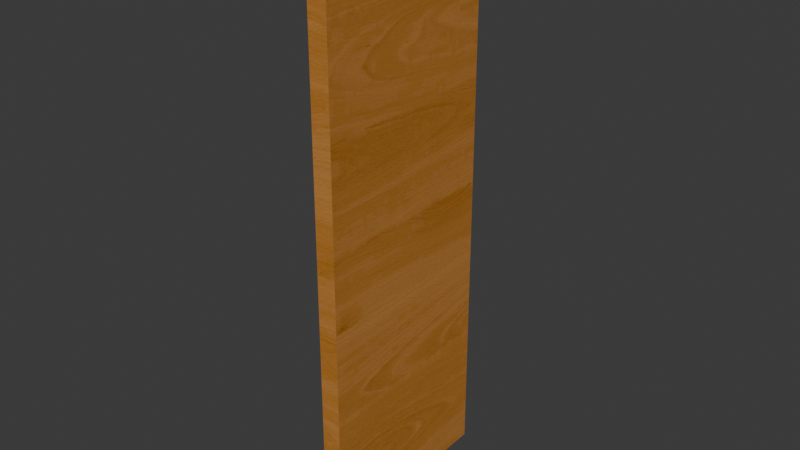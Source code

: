 # Source: PuertaMadera2.blend  (saved by Blender 5.1.30; exported with 4.5.12 LTS)
import bpy
from mathutils import Matrix  # noqa: F401  (used for matrix-valued properties, if any)

bpy.ops.wm.read_factory_settings(use_empty=True)
scene = bpy.context.scene
scene.name = 'Scene'

# ---- collections
col_collection = bpy.data.collections.new('Collection'); scene.collection.children.link(col_collection)

# ---- images (referenced by path relative to the original .blend; pixels are not part of the script)
import os
ASSET_DIR = os.environ.get("B2B_ASSET_DIR", "")  # directory of the original .blend (textures are referenced by path, not embedded)
HERE = os.path.dirname(os.path.abspath(__file__))  # packed textures are extracted next to this script under _unpacked/

def load_image(name, relpath, width, height, colorspace="sRGB"):
    """Load a texture the original file referenced (path relative to the .blend, or extracted next to this script)."""
    p = next((c for c in (os.path.join(HERE, relpath), os.path.join(ASSET_DIR, relpath)) if relpath and os.path.exists(c)), "")
    if p:
        img = bpy.data.images.load(p, check_existing=True)
        img.name = name
    else:  # same state as the original file: an image datablock whose file is absent (Cycles renders it pink)
        img = bpy.data.images.new(name, width, height)
        img.source = "FILE"
        img.filepath = "//" + (relpath or name)
    img.colorspace_settings.name = colorspace
    return img
img_70_jpg = load_image('новое-дерево_70.jpg', '_unpacked/_____-_______70.98da5d2d.jpg', 768, 1360, 'sRGB')
img_175_jpg = load_image('новое-дерево_175.jpg', '_unpacked/_____-_______175.1506d294.jpg', 768, 1360, 'sRGB')

# ---- materials (node trees are filled in below, after node groups)
mat_brus = bpy.data.materials.new('brus')
mat_brus.alpha_threshold = 0.0
mat_brus.use_backface_culling_lightprobe_volume = False
mat_brus.roughness = 0.5
mat_matka = bpy.data.materials.new('matka')
mat_matka.alpha_threshold = 0.0
mat_matka.use_backface_culling_lightprobe_volume = False
mat_matka.roughness = 0.5
mat_window = bpy.data.materials.new('window')
mat_window.alpha_threshold = 0.0
mat_window.use_backface_culling_lightprobe_volume = False
mat_window.roughness = 0.5

# ---- material node trees
mat_brus.use_nodes = True; mat_brus.node_tree.nodes.clear()
_N = mat_brus.node_tree.nodes; _L = mat_brus.node_tree.links
n0 = _N.new('ShaderNodeOutputMaterial'); n0.name = 'Material Output'; n0.location = (632, 300)
n1 = _N.new('ShaderNodeBsdfDiffuse'); n1.name = 'Diffuse BSDF'; n1.location = (342, 300)
n2 = _N.new('ShaderNodeMix'); n2.name = 'Mix'; n2.location = (122, 327)
n2.data_type = 'RGBA'
n2.blend_type = 'MULTIPLY'
n3 = _N.new('ShaderNodeTexImage'); n3.name = 'Image Texture'; n3.location = (-328, 402)
n3.width = 140
n3.image = img_70_jpg
n4 = _N.new('ShaderNodeTexImage'); n4.name = 'Image Texture.001'; n4.location = (-329, 135)
n4.width = 140
n4.image = img_70_jpg
n5 = _N.new('ShaderNodeHueSaturation'); n5.name = 'Hue Saturation Value'; n5.location = (-108, 384)
n5.inputs[1].default_value = 1.2
n5.inputs[2].default_value = 1.2
_L.new(n1.outputs[0], n0.inputs[0])
_L.new(n3.outputs[0], n5.inputs[4])
_L.new(n2.outputs[2], n1.inputs[0])
_L.new(n4.outputs[0], n2.inputs[7])
_L.new(n5.outputs[0], n2.inputs[6])
n0.is_active_output = True
mat_matka.use_nodes = True; mat_matka.node_tree.nodes.clear()
_N = mat_matka.node_tree.nodes; _L = mat_matka.node_tree.links
n0 = _N.new('ShaderNodeOutputMaterial'); n0.name = 'Material Output'; n0.location = (560, 300)
n1 = _N.new('ShaderNodeTexImage'); n1.name = 'Image Texture'; n1.location = (-180, 300)
n1.width = 140
n1.image = img_175_jpg
n2 = _N.new('ShaderNodeHueSaturation'); n2.name = 'Hue Saturation Value'; n2.location = (40, 299)
n2.inputs[1].default_value = 1.3
n2.inputs[2].default_value = 1.4
n3 = _N.new('ShaderNodeBsdfDiffuse'); n3.name = 'Diffuse BSDF'; n3.location = (270, 300)
_L.new(n1.outputs[0], n2.inputs[4])
_L.new(n2.outputs[0], n3.inputs[0])
_L.new(n3.outputs[0], n0.inputs[0])
n0.is_active_output = True
mat_window.use_nodes = True; mat_window.node_tree.nodes.clear()
_N = mat_window.node_tree.nodes; _L = mat_window.node_tree.links
n0 = _N.new('ShaderNodeOutputMaterial'); n0.name = 'Material Output'; n0.location = (300, 300)
n1 = _N.new('ShaderNodeBsdfTransparent'); n1.name = 'Transparent BSDF.001'; n1.location = (-124, 194)
n2 = _N.new('ShaderNodeMixShader'); n2.name = 'Mix Shader'; n2.location = (82, 346)
n3 = _N.new('ShaderNodeMath'); n3.name = 'Math'; n3.location = (-150, 638)
n4 = _N.new('ShaderNodeLightPath'); n4.name = 'Light Path'; n4.location = (-343, 654)
n5 = _N.new('ShaderNodeMath'); n5.name = 'Math.001'; n5.location = (72, 557)
n6 = _N.new('ShaderNodeBsdfTransparent'); n6.name = 'Transparent BSDF'; n6.location = (-350, 185)
n7 = _N.new('ShaderNodeBsdfAnisotropic'); n7.name = 'Glossy BSDF'; n7.location = (-363, 84)
n7.distribution = 'GGX'
n7.inputs[1].default_value = 0.0
n8 = _N.new('ShaderNodeMixShader'); n8.name = 'Mix Shader.001'; n8.location = (-112, 376)
n9 = _N.new('ShaderNodeFresnel'); n9.name = 'Fresnel'; n9.location = (-347, 320)
n9.inputs[0].default_value = 6.7
_L.new(n6.outputs[0], n8.inputs[2])
_L.new(n1.outputs[0], n2.inputs[2])
_L.new(n2.outputs[0], n0.inputs[0])
_L.new(n4.outputs[1], n3.inputs[0])
_L.new(n4.outputs[2], n3.inputs[1])
_L.new(n4.outputs[3], n5.inputs[1])
_L.new(n3.outputs[0], n5.inputs[0])
_L.new(n5.outputs[0], n2.inputs[0])
_L.new(n8.outputs[0], n2.inputs[1])
_L.new(n7.outputs[0], n8.inputs[1])
_L.new(n9.outputs[0], n8.inputs[0])
n0.is_active_output = True

# ---- world
world_world = bpy.data.worlds.new('World'); scene.world = world_world
world_world.use_nodes = True; world_world.node_tree.nodes.clear()
_N = world_world.node_tree.nodes; _L = world_world.node_tree.links
n0 = _N.new('ShaderNodeOutputWorld'); n0.name = 'World Output'; n0.location = (200, 100)
n1 = _N.new('ShaderNodeBackground'); n1.name = 'Background'; n1.location = (-200, 100)
n1.inputs[0].default_value = (0.05088, 0.05088, 0.05088, 1.0)
_L.new(n1.outputs[0], n0.inputs[0])
n0.is_active_output = True
world_world.color = (0.05088, 0.05088, 0.05088)
world_world.sun_shadow_jitter_overblur = 0.0

# ---- meshes
me_plane_024 = bpy.data.meshes.new('Plane.024')
me_plane_024.from_pydata([(3.952, 0.3739, -11.38), (-3.952, 0.3739, -11.38), (-3.952, 0.3739, 11.38), (3.952, 0.3739, 11.38), (-3.952, -0.3739, -11.38), (-3.952, -0.3739, 11.38), (3.952, -0.3739, 11.38), (3.952, -0.3739, -11.38)], [], [(0, 1, 4, 7), (3, 0, 7, 6), (1, 2, 5, 4), (2, 3, 6, 5), (5, 6, 7, 4), (2, 1, 0, 3)])
_uv = me_plane_024.uv_layers.new(name='UVMap')
_uv.uv.foreach_set('vector', [1.0, 0.0, 1.0, 0.1962, 0.9586, 0.1962, 0.9586, 0.0, 0.8757, 0.5647, 0.8757, 0.0, 0.9171, 0.0, 0.9171, 0.5647, 0.9586, 0.0, 0.9586, 0.5647, 0.9171, 0.5647, 0.9171, 0.0, 0.9586, 0.3923, 0.9586, 0.1962, 1.0, 0.1962, 1.0, 0.3923, 9.245e-08, 0.0, 0.4379, 2.367e-08, 0.4379, 0.5647, 0.0, 0.5647, 0.8757, 0.0, 0.8757, 0.5647, 0.4379, 0.5647, 0.4379, 0.0])
me_plane_024.materials.append(mat_brus)
me_plane_024.materials.append(mat_matka)
me_plane_024.materials.append(mat_window)
me_plane_024.use_remesh_preserve_volume = False
me_plane_024.use_remesh_preserve_attributes = False
me_plane_024.use_mirror_vertex_groups = False
me_plane_024.update()

# ---- objects
ob_plane_008 = bpy.data.objects.new('Plane.008', me_plane_024)

# ---- transforms, parenting, visibility, modifiers, constraints
ob_plane_008.location = (-2.614, 14.76, 4.512)
ob_plane_008.rotation_euler = (0.0, -0.0, -1.539)
ob_plane_008.scale = (0.3841, 0.3841, 0.3841)
ob_plane_008.lineart.crease_threshold = 0.0

# ---- collection membership
col_collection.objects.link(ob_plane_008)

# ---- scene / render settings (as saved in the file)
scene.frame_start = 1; scene.frame_end = 250; scene.frame_set(1)
scene.render.engine = 'BLENDER_EEVEE_NEXT'
scene.render.bake_bias = 0.0
scene.render.bake_samples = 0
scene.cycles.sampling_pattern = 'TABULATED_SOBOL'
scene.eevee.use_volume_custom_range = False
bpy.context.view_layer.update()

# ---- added for rendering (the .blend has no active camera and no usable light): camera, sun
cam_auto = bpy.data.cameras.new('AutoCamera')
cam_auto.lens = 50.0
cam_auto.sensor_width = 36.0
cam_auto.clip_end = 1000.0
ob_auto_camera = bpy.data.objects.new('AutoCamera', cam_auto)
scene.collection.objects.link(ob_auto_camera)
ob_auto_camera.location = (5.95638, 4.47828, 11.3683)
ob_auto_camera.rotation_euler = (1.09748, -7.21219e-08, 0.694738)
scene.camera = ob_auto_camera
light_auto_sun = bpy.data.lights.new('AutoSun', 'SUN')
light_auto_sun.energy = 3.0
light_auto_sun.angle = 0.0523599
ob_auto_sun = bpy.data.objects.new('AutoSun', light_auto_sun)
scene.collection.objects.link(ob_auto_sun)
ob_auto_sun.rotation_euler = (0.872665, 0.174533, 0.523599)
bpy.context.view_layer.update()
